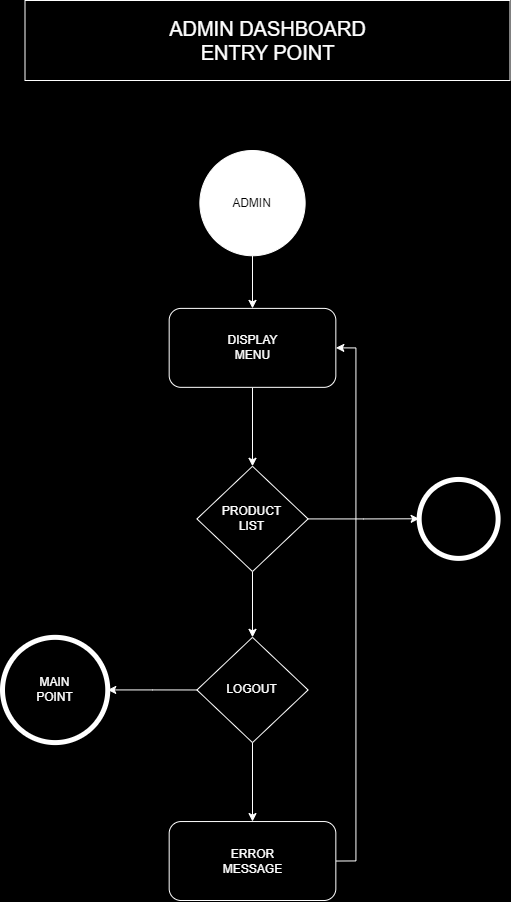

The diagram above was exported from draw.io. Its source (the exported page's mxGraphModel, read from the mxfile embedded in the PNG):
<mxGraphModel dx="919" dy="844" grid="1" gridSize="10" guides="1" tooltips="1" connect="1" arrows="1" fold="1" page="1" pageScale="1" pageWidth="827" pageHeight="1169" background="#000000" math="0" shadow="0">
  <root>
    <mxCell id="_B3lSABItHbJ8A3XfKIK-0" />
    <mxCell id="_B3lSABItHbJ8A3XfKIK-1" parent="_B3lSABItHbJ8A3XfKIK-0" />
    <mxCell id="_B3lSABItHbJ8A3XfKIK-2" style="edgeStyle=orthogonalEdgeStyle;rounded=0;orthogonalLoop=1;jettySize=auto;html=1;exitX=1;exitY=0.5;exitDx=0;exitDy=0;entryX=0.5;entryY=0;entryDx=0;entryDy=0;strokeColor=#FFFFFF;align=center;verticalAlign=middle;fontFamily=Helvetica;fontSize=11;fontColor=default;labelBackgroundColor=default;endArrow=classic;" edge="1" parent="_B3lSABItHbJ8A3XfKIK-1">
      <mxGeometry relative="1" as="geometry">
        <mxPoint x="1360" y="650" as="targetPoint" />
        <Array as="points">
          <mxPoint x="1720" y="680" />
          <mxPoint x="1720" y="180" />
          <mxPoint x="1360" y="180" />
        </Array>
      </mxGeometry>
    </mxCell>
    <mxCell id="KE3QE97Q3rOQGaV1YF5h-1" value="&lt;font color=&quot;#ffffff&quot;&gt;&lt;span style=&quot;font-size: 20px;&quot;&gt;ADMIN DASHBOARD&lt;/span&gt;&lt;/font&gt;&lt;div&gt;&lt;font color=&quot;#ffffff&quot;&gt;&lt;span style=&quot;font-size: 20px;&quot;&gt;ENTRY POINT&lt;/span&gt;&lt;/font&gt;&lt;/div&gt;" style="text;html=1;align=center;verticalAlign=middle;whiteSpace=wrap;rounded=0;strokeColor=#FFFFFF;" vertex="1" parent="_B3lSABItHbJ8A3XfKIK-1">
      <mxGeometry x="1052.5" y="60" width="485" height="80" as="geometry" />
    </mxCell>
    <mxCell id="KE3QE97Q3rOQGaV1YF5h-2" value="" style="group" vertex="1" connectable="0" parent="_B3lSABItHbJ8A3XfKIK-1">
      <mxGeometry x="1030" y="210" width="500" height="750" as="geometry" />
    </mxCell>
    <mxCell id="_B3lSABItHbJ8A3XfKIK-5" value="ADMIN" style="ellipse;whiteSpace=wrap;html=1;aspect=fixed;strokeColor=#FFFFFF;" vertex="1" parent="KE3QE97Q3rOQGaV1YF5h-2">
      <mxGeometry x="197.36444444444444" width="105.26315789473685" height="105.26315789473685" as="geometry" />
    </mxCell>
    <mxCell id="_B3lSABItHbJ8A3XfKIK-18" value="" style="edgeStyle=orthogonalEdgeStyle;rounded=0;orthogonalLoop=1;jettySize=auto;html=1;exitX=0.5;exitY=1;exitDx=0;exitDy=0;entryX=0.5;entryY=0;entryDx=0;entryDy=0;strokeColor=#FFFFFF;align=center;verticalAlign=middle;fontFamily=Helvetica;fontSize=11;fontColor=default;labelBackgroundColor=default;endArrow=classic;" edge="1" parent="KE3QE97Q3rOQGaV1YF5h-2" source="_B3lSABItHbJ8A3XfKIK-5" target="_B3lSABItHbJ8A3XfKIK-20">
      <mxGeometry relative="1" as="geometry">
        <mxPoint x="250" y="105.26315789473685" as="sourcePoint" />
        <mxPoint x="250" y="368.421052631579" as="targetPoint" />
      </mxGeometry>
    </mxCell>
    <mxCell id="_B3lSABItHbJ8A3XfKIK-19" style="edgeStyle=orthogonalEdgeStyle;rounded=0;orthogonalLoop=1;jettySize=auto;html=1;exitX=0.5;exitY=1;exitDx=0;exitDy=0;entryX=0.5;entryY=0;entryDx=0;entryDy=0;strokeColor=#FFFFFF;align=center;verticalAlign=middle;fontFamily=Helvetica;fontSize=11;fontColor=default;labelBackgroundColor=default;endArrow=classic;" edge="1" parent="KE3QE97Q3rOQGaV1YF5h-2" source="_B3lSABItHbJ8A3XfKIK-20" target="_B3lSABItHbJ8A3XfKIK-23">
      <mxGeometry relative="1" as="geometry" />
    </mxCell>
    <mxCell id="_B3lSABItHbJ8A3XfKIK-20" value="&lt;font color=&quot;#ffffff&quot;&gt;DISPLAY&lt;/font&gt;&lt;div&gt;&lt;font color=&quot;#ffffff&quot;&gt;MENU&lt;/font&gt;&lt;/div&gt;" style="rounded=1;whiteSpace=wrap;html=1;strokeColor=#FFFFFF;fillColor=#000000;" vertex="1" parent="KE3QE97Q3rOQGaV1YF5h-2">
      <mxGeometry x="166.66666666666666" y="157.8947368421053" width="166.66666666666666" height="78.94736842105264" as="geometry" />
    </mxCell>
    <mxCell id="_B3lSABItHbJ8A3XfKIK-22" style="edgeStyle=orthogonalEdgeStyle;rounded=0;orthogonalLoop=1;jettySize=auto;html=1;exitX=1;exitY=0.5;exitDx=0;exitDy=0;strokeColor=#FFFFFF;align=center;verticalAlign=middle;fontFamily=Helvetica;fontSize=11;fontColor=default;labelBackgroundColor=default;endArrow=classic;" edge="1" parent="KE3QE97Q3rOQGaV1YF5h-2" source="_B3lSABItHbJ8A3XfKIK-23" target="_B3lSABItHbJ8A3XfKIK-34">
      <mxGeometry relative="1" as="geometry" />
    </mxCell>
    <mxCell id="gfpCN_7MP1KpTCVj0Nkc-0" style="edgeStyle=orthogonalEdgeStyle;rounded=0;orthogonalLoop=1;jettySize=auto;html=1;exitX=0.5;exitY=1;exitDx=0;exitDy=0;entryX=0.5;entryY=0;entryDx=0;entryDy=0;strokeColor=#FFFFFF;align=center;verticalAlign=middle;fontFamily=Helvetica;fontSize=11;fontColor=default;labelBackgroundColor=default;endArrow=classic;" edge="1" parent="KE3QE97Q3rOQGaV1YF5h-2" source="_B3lSABItHbJ8A3XfKIK-23" target="_B3lSABItHbJ8A3XfKIK-28">
      <mxGeometry relative="1" as="geometry" />
    </mxCell>
    <mxCell id="_B3lSABItHbJ8A3XfKIK-23" value="&lt;font color=&quot;#ffffff&quot;&gt;PRODUCT&lt;/font&gt;&lt;div&gt;&lt;font color=&quot;#ffffff&quot;&gt;LIST&lt;/font&gt;&lt;/div&gt;" style="rhombus;whiteSpace=wrap;html=1;fillColor=#000000;strokeColor=#FFFFFF;" vertex="1" parent="KE3QE97Q3rOQGaV1YF5h-2">
      <mxGeometry x="194.44444444444446" y="315.7894736842106" width="111.11111111111113" height="105.26315789473685" as="geometry" />
    </mxCell>
    <mxCell id="_B3lSABItHbJ8A3XfKIK-24" style="edgeStyle=orthogonalEdgeStyle;rounded=0;orthogonalLoop=1;jettySize=auto;html=1;exitX=1;exitY=0.5;exitDx=0;exitDy=0;entryX=1;entryY=0.5;entryDx=0;entryDy=0;strokeColor=#FFFFFF;align=center;verticalAlign=middle;fontFamily=Helvetica;fontSize=11;fontColor=default;labelBackgroundColor=default;endArrow=classic;" edge="1" parent="KE3QE97Q3rOQGaV1YF5h-2" source="_B3lSABItHbJ8A3XfKIK-25" target="_B3lSABItHbJ8A3XfKIK-20">
      <mxGeometry relative="1" as="geometry" />
    </mxCell>
    <mxCell id="_B3lSABItHbJ8A3XfKIK-25" value="&lt;font color=&quot;#ffffff&quot;&gt;ERROR&lt;/font&gt;&lt;div&gt;&lt;font color=&quot;#ffffff&quot;&gt;MESSAGE&lt;/font&gt;&lt;/div&gt;" style="rounded=1;whiteSpace=wrap;html=1;strokeColor=#FFFFFF;fillColor=#000000;" vertex="1" parent="KE3QE97Q3rOQGaV1YF5h-2">
      <mxGeometry x="166.66666666666666" y="671.0526315789474" width="166.66666666666666" height="78.94736842105264" as="geometry" />
    </mxCell>
    <mxCell id="_B3lSABItHbJ8A3XfKIK-27" style="edgeStyle=orthogonalEdgeStyle;rounded=0;orthogonalLoop=1;jettySize=auto;html=1;exitX=0;exitY=0.5;exitDx=0;exitDy=0;strokeColor=#FFFFFF;align=center;verticalAlign=middle;fontFamily=Helvetica;fontSize=11;fontColor=default;labelBackgroundColor=default;endArrow=classic;" edge="1" parent="KE3QE97Q3rOQGaV1YF5h-2" source="_B3lSABItHbJ8A3XfKIK-28" target="_B3lSABItHbJ8A3XfKIK-29">
      <mxGeometry relative="1" as="geometry" />
    </mxCell>
    <mxCell id="gfpCN_7MP1KpTCVj0Nkc-1" style="edgeStyle=orthogonalEdgeStyle;rounded=0;orthogonalLoop=1;jettySize=auto;html=1;exitX=0.5;exitY=1;exitDx=0;exitDy=0;entryX=0.5;entryY=0;entryDx=0;entryDy=0;strokeColor=#FFFFFF;align=center;verticalAlign=middle;fontFamily=Helvetica;fontSize=11;fontColor=default;labelBackgroundColor=default;endArrow=classic;" edge="1" parent="KE3QE97Q3rOQGaV1YF5h-2" source="_B3lSABItHbJ8A3XfKIK-28" target="_B3lSABItHbJ8A3XfKIK-25">
      <mxGeometry relative="1" as="geometry" />
    </mxCell>
    <mxCell id="_B3lSABItHbJ8A3XfKIK-28" value="&lt;font color=&quot;#ffffff&quot;&gt;LOGOUT&lt;/font&gt;" style="rhombus;whiteSpace=wrap;html=1;fillColor=#000000;strokeColor=#FFFFFF;" vertex="1" parent="KE3QE97Q3rOQGaV1YF5h-2">
      <mxGeometry x="194.44444444444446" y="486.8421052631579" width="111.11111111111113" height="105.26315789473685" as="geometry" />
    </mxCell>
    <mxCell id="_B3lSABItHbJ8A3XfKIK-29" value="&lt;font color=&quot;#ffffff&quot;&gt;MAIN&lt;/font&gt;&lt;div&gt;&lt;font color=&quot;#ffffff&quot;&gt;POINT&lt;/font&gt;&lt;/div&gt;" style="ellipse;whiteSpace=wrap;html=1;aspect=fixed;strokeColor=#FFFFFF;gradientColor=none;fillColor=#000000;strokeWidth=5;" vertex="1" parent="KE3QE97Q3rOQGaV1YF5h-2">
      <mxGeometry y="486.8421052631579" width="105.26315789473685" height="105.26315789473685" as="geometry" />
    </mxCell>
    <mxCell id="_B3lSABItHbJ8A3XfKIK-34" value="" style="ellipse;whiteSpace=wrap;html=1;aspect=fixed;strokeColor=#FFFFFF;gradientColor=none;fillColor=#000000;strokeWidth=5;" vertex="1" parent="KE3QE97Q3rOQGaV1YF5h-2">
      <mxGeometry x="416.6666666666667" y="328.94736842105266" width="78.94736842105264" height="78.94736842105264" as="geometry" />
    </mxCell>
  </root>
</mxGraphModel>